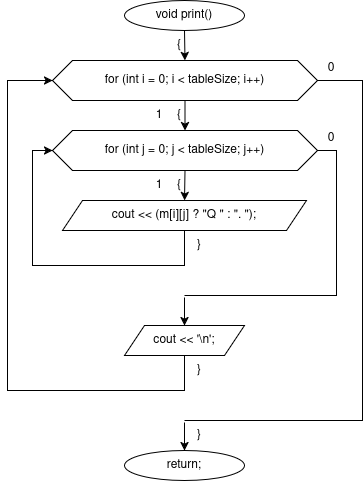

The diagram above was exported from draw.io. Its source (the exported page's mxGraphModel, read from the mxfile embedded in the PNG):
<mxGraphModel dx="1525" dy="1075" grid="1" gridSize="10" guides="1" tooltips="1" connect="1" arrows="1" fold="1" page="1" pageScale="1" pageWidth="827" pageHeight="1169" background="#ffffff" math="0" shadow="0">
  <root>
    <mxCell id="0" />
    <mxCell id="1" parent="0" />
    <mxCell id="c2" parent="1" style="ellipse;whiteSpace=wrap;html=1;" value="void print()" vertex="1">
      <mxGeometry height="30" width="120" x="290" y="20" as="geometry" />
    </mxCell>
    <mxCell id="c3" parent="1" style="text;html=1;whiteSpace=wrap;strokeColor=none;fillColor=none;align=center;verticalAlign=middle;rounded=0;" value="{" vertex="1">
      <mxGeometry height="16" width="20" x="335" y="57" as="geometry" />
    </mxCell>
    <mxCell id="c4" parent="1" style="shape=hexagon;perimeter=hexagonPerimeter2;whiteSpace=wrap;html=1;fixedSize=1;" value="for (int i = 0; i &lt; tableSize; i++)" vertex="1">
      <mxGeometry height="40" width="265" x="218" y="80" as="geometry" />
    </mxCell>
    <mxCell id="c6" parent="1" style="text;html=1;whiteSpace=wrap;strokeColor=none;fillColor=none;align=center;verticalAlign=middle;rounded=0;" value="{" vertex="1">
      <mxGeometry height="16" width="20" x="335" y="127" as="geometry" />
    </mxCell>
    <mxCell id="c7" parent="1" style="text;html=1;whiteSpace=wrap;strokeColor=none;fillColor=none;align=center;verticalAlign=middle;rounded=0;" value="1" vertex="1">
      <mxGeometry height="16" width="20" x="315" y="127" as="geometry" />
    </mxCell>
    <mxCell id="c8" parent="1" style="text;html=1;whiteSpace=wrap;strokeColor=none;fillColor=none;align=center;verticalAlign=middle;rounded=0;" value="0" vertex="1">
      <mxGeometry height="16" width="20" x="487" y="80" as="geometry" />
    </mxCell>
    <mxCell id="c9" parent="1" style="shape=hexagon;perimeter=hexagonPerimeter2;whiteSpace=wrap;html=1;fixedSize=1;" value="for (int j = 0; j &lt; tableSize; j++)" vertex="1">
      <mxGeometry height="40" width="265" x="218" y="150" as="geometry" />
    </mxCell>
    <mxCell id="c11" parent="1" style="text;html=1;whiteSpace=wrap;strokeColor=none;fillColor=none;align=center;verticalAlign=middle;rounded=0;" value="{" vertex="1">
      <mxGeometry height="16" width="20" x="335" y="197" as="geometry" />
    </mxCell>
    <mxCell id="c12" parent="1" style="text;html=1;whiteSpace=wrap;strokeColor=none;fillColor=none;align=center;verticalAlign=middle;rounded=0;" value="1" vertex="1">
      <mxGeometry height="16" width="20" x="315" y="197" as="geometry" />
    </mxCell>
    <mxCell id="c13" parent="1" style="text;html=1;whiteSpace=wrap;strokeColor=none;fillColor=none;align=center;verticalAlign=middle;rounded=0;" value="0" vertex="1">
      <mxGeometry height="16" width="20" x="487" y="150" as="geometry" />
    </mxCell>
    <mxCell id="c14" parent="1" style="shape=parallelogram;perimeter=parallelogramPerimeter;whiteSpace=wrap;html=1;fixedSize=1;" value="cout &lt;&lt; (m[i][j] ? &quot;Q &quot; : &quot;. &quot;);" vertex="1">
      <mxGeometry height="30" width="244" x="228" y="220" as="geometry" />
    </mxCell>
    <mxCell id="c16" parent="1" style="text;html=1;whiteSpace=wrap;strokeColor=none;fillColor=none;align=center;verticalAlign=middle;rounded=0;" value="}" vertex="1">
      <mxGeometry height="16" width="20" x="355" y="257" as="geometry" />
    </mxCell>
    <mxCell id="c18" parent="1" style="rounded=0;whiteSpace=wrap;html=1;fillColor=none;strokeColor=none;" value="" vertex="1">
      <mxGeometry height="2" width="2" x="349" y="315" as="geometry" />
    </mxCell>
    <mxCell id="c20" parent="1" style="shape=parallelogram;perimeter=parallelogramPerimeter;whiteSpace=wrap;html=1;fixedSize=1;" value="cout &lt;&lt; '\n';" vertex="1">
      <mxGeometry height="30" width="120" x="290" y="345" as="geometry" />
    </mxCell>
    <mxCell id="c22" parent="1" style="text;html=1;whiteSpace=wrap;strokeColor=none;fillColor=none;align=center;verticalAlign=middle;rounded=0;" value="}" vertex="1">
      <mxGeometry height="16" width="20" x="355" y="382" as="geometry" />
    </mxCell>
    <mxCell id="c24" parent="1" style="rounded=0;whiteSpace=wrap;html=1;fillColor=none;strokeColor=none;" value="" vertex="1">
      <mxGeometry height="2" width="2" x="349" y="440" as="geometry" />
    </mxCell>
    <mxCell id="c26" parent="1" style="text;html=1;whiteSpace=wrap;strokeColor=none;fillColor=none;align=center;verticalAlign=middle;rounded=0;" value="}" vertex="1">
      <mxGeometry height="16" width="20" x="355" y="447" as="geometry" />
    </mxCell>
    <mxCell id="c27" parent="1" style="ellipse;whiteSpace=wrap;html=1;" value="return;" vertex="1">
      <mxGeometry height="30" width="120" x="290" y="470" as="geometry" />
    </mxCell>
    <mxCell id="c5" edge="1" parent="1" source="c2" style="endArrow=classic;html=1;rounded=0;exitX=0.5;exitY=1;exitDx=0;exitDy=0;entryX=0.5;entryY=0;entryDx=0;entryDy=0;" target="c4" value="">
      <mxGeometry relative="1" as="geometry" />
    </mxCell>
    <mxCell id="c10" edge="1" parent="1" source="c4" style="endArrow=classic;html=1;rounded=0;exitX=0.5;exitY=1;exitDx=0;exitDy=0;entryX=0.5;entryY=0;entryDx=0;entryDy=0;" target="c9" value="">
      <mxGeometry relative="1" as="geometry" />
    </mxCell>
    <mxCell id="c15" edge="1" parent="1" source="c9" style="endArrow=classic;html=1;rounded=0;exitX=0.5;exitY=1;exitDx=0;exitDy=0;entryX=0.5;entryY=0;entryDx=0;entryDy=0;" target="c14" value="">
      <mxGeometry relative="1" as="geometry" />
    </mxCell>
    <mxCell id="c17" edge="1" parent="1" source="c14" style="endArrow=classic;html=1;rounded=0;exitX=0.5;exitY=1;exitDx=0;exitDy=0;entryX=0;entryY=0.5;entryDx=0;entryDy=0;" target="c9" value="">
      <mxGeometry relative="1" as="geometry">
        <Array as="points">
          <mxPoint x="350" y="285" />
          <mxPoint x="198" y="285" />
          <mxPoint x="198" y="170" />
        </Array>
      </mxGeometry>
    </mxCell>
    <mxCell id="c19" edge="1" parent="1" source="c9" style="endArrow=none;html=1;rounded=0;exitX=1;exitY=0.5;exitDx=0;exitDy=0;entryX=0.5;entryY=0;entryDx=0;entryDy=0;" target="c18" value="">
      <mxGeometry relative="1" as="geometry">
        <Array as="points">
          <mxPoint x="502" y="170" />
          <mxPoint x="502" y="315" />
          <mxPoint x="350" y="315" />
        </Array>
      </mxGeometry>
    </mxCell>
    <mxCell id="c21" edge="1" parent="1" source="c18" style="endArrow=classic;html=1;rounded=0;exitX=0.5;exitY=1;exitDx=0;exitDy=0;entryX=0.5;entryY=0;entryDx=0;entryDy=0;" target="c20" value="">
      <mxGeometry relative="1" as="geometry" />
    </mxCell>
    <mxCell id="c23" edge="1" parent="1" source="c20" style="endArrow=classic;html=1;rounded=0;exitX=0.5;exitY=1;exitDx=0;exitDy=0;entryX=0;entryY=0.5;entryDx=0;entryDy=0;" target="c4" value="">
      <mxGeometry relative="1" as="geometry">
        <Array as="points">
          <mxPoint x="350" y="410" />
          <mxPoint x="173" y="410" />
          <mxPoint x="173" y="100" />
        </Array>
      </mxGeometry>
    </mxCell>
    <mxCell id="c25" edge="1" parent="1" source="c4" style="endArrow=none;html=1;rounded=0;exitX=1;exitY=0.5;exitDx=0;exitDy=0;entryX=0.5;entryY=0;entryDx=0;entryDy=0;" target="c24" value="">
      <mxGeometry relative="1" as="geometry">
        <Array as="points">
          <mxPoint x="528" y="100" />
          <mxPoint x="528" y="440" />
          <mxPoint x="350" y="440" />
        </Array>
      </mxGeometry>
    </mxCell>
    <mxCell id="c28" edge="1" parent="1" source="c24" style="endArrow=classic;html=1;rounded=0;exitX=0.5;exitY=1;exitDx=0;exitDy=0;entryX=0.5;entryY=0;entryDx=0;entryDy=0;" target="c27" value="">
      <mxGeometry relative="1" as="geometry" />
    </mxCell>
  </root>
</mxGraphModel>